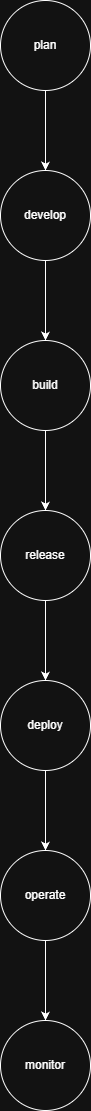

The diagram above was exported from draw.io. Its source (the exported page's mxGraphModel, read from the mxfile embedded in the PNG):
<mxGraphModel dx="957" dy="606" grid="1" gridSize="10" guides="1" tooltips="1" connect="1" arrows="1" fold="1" page="1" pageScale="1" pageWidth="850" pageHeight="1100" math="0" shadow="0">
  <root>
    <mxCell id="0" />
    <mxCell id="1" parent="0" />
    <mxCell id="X1wxxfhqTG-CQflbzIbZ-3" edge="1" parent="1" source="X1wxxfhqTG-CQflbzIbZ-1" style="edgeStyle=orthogonalEdgeStyle;rounded=0;orthogonalLoop=1;jettySize=auto;html=1;" target="X1wxxfhqTG-CQflbzIbZ-2" value="">
      <mxGeometry relative="1" as="geometry" />
    </mxCell>
    <mxCell id="X1wxxfhqTG-CQflbzIbZ-1" parent="1" style="ellipse;whiteSpace=wrap;html=1;aspect=fixed;" value="plan" vertex="1">
      <mxGeometry height="90" width="90" x="380" y="40" as="geometry" />
    </mxCell>
    <mxCell id="X1wxxfhqTG-CQflbzIbZ-5" edge="1" parent="1" source="X1wxxfhqTG-CQflbzIbZ-2" style="edgeStyle=orthogonalEdgeStyle;rounded=0;orthogonalLoop=1;jettySize=auto;html=1;" target="X1wxxfhqTG-CQflbzIbZ-4" value="">
      <mxGeometry relative="1" as="geometry" />
    </mxCell>
    <mxCell id="X1wxxfhqTG-CQflbzIbZ-2" parent="1" style="ellipse;whiteSpace=wrap;html=1;aspect=fixed;" value="develop" vertex="1">
      <mxGeometry height="90" width="90" x="380" y="210" as="geometry" />
    </mxCell>
    <mxCell id="X1wxxfhqTG-CQflbzIbZ-7" edge="1" parent="1" source="X1wxxfhqTG-CQflbzIbZ-4" style="edgeStyle=orthogonalEdgeStyle;rounded=0;orthogonalLoop=1;jettySize=auto;html=1;" target="X1wxxfhqTG-CQflbzIbZ-6" value="">
      <mxGeometry relative="1" as="geometry" />
    </mxCell>
    <mxCell id="X1wxxfhqTG-CQflbzIbZ-4" parent="1" style="ellipse;whiteSpace=wrap;html=1;aspect=fixed;" value="build" vertex="1">
      <mxGeometry height="90" width="90" x="380" y="380" as="geometry" />
    </mxCell>
    <mxCell id="X1wxxfhqTG-CQflbzIbZ-9" edge="1" parent="1" source="X1wxxfhqTG-CQflbzIbZ-6" style="edgeStyle=orthogonalEdgeStyle;rounded=0;orthogonalLoop=1;jettySize=auto;html=1;" target="X1wxxfhqTG-CQflbzIbZ-8" value="">
      <mxGeometry relative="1" as="geometry" />
    </mxCell>
    <mxCell id="X1wxxfhqTG-CQflbzIbZ-6" parent="1" style="ellipse;whiteSpace=wrap;html=1;aspect=fixed;" value="release" vertex="1">
      <mxGeometry height="90" width="90" x="380" y="550" as="geometry" />
    </mxCell>
    <mxCell id="X1wxxfhqTG-CQflbzIbZ-11" edge="1" parent="1" source="X1wxxfhqTG-CQflbzIbZ-8" style="edgeStyle=orthogonalEdgeStyle;rounded=0;orthogonalLoop=1;jettySize=auto;html=1;" target="X1wxxfhqTG-CQflbzIbZ-10" value="">
      <mxGeometry relative="1" as="geometry" />
    </mxCell>
    <mxCell id="X1wxxfhqTG-CQflbzIbZ-8" parent="1" style="ellipse;whiteSpace=wrap;html=1;aspect=fixed;" value="deploy" vertex="1">
      <mxGeometry height="90" width="90" x="380" y="720" as="geometry" />
    </mxCell>
    <mxCell id="X1wxxfhqTG-CQflbzIbZ-13" edge="1" parent="1" source="X1wxxfhqTG-CQflbzIbZ-10" style="edgeStyle=orthogonalEdgeStyle;rounded=0;orthogonalLoop=1;jettySize=auto;html=1;" target="X1wxxfhqTG-CQflbzIbZ-12" value="">
      <mxGeometry relative="1" as="geometry" />
    </mxCell>
    <mxCell id="X1wxxfhqTG-CQflbzIbZ-10" parent="1" style="ellipse;whiteSpace=wrap;html=1;aspect=fixed;" value="operate" vertex="1">
      <mxGeometry height="90" width="90" x="380" y="890" as="geometry" />
    </mxCell>
    <mxCell id="X1wxxfhqTG-CQflbzIbZ-12" parent="1" style="ellipse;whiteSpace=wrap;html=1;aspect=fixed;" value="monitor" vertex="1">
      <mxGeometry height="90" width="90" x="380" y="1060" as="geometry" />
    </mxCell>
  </root>
</mxGraphModel>